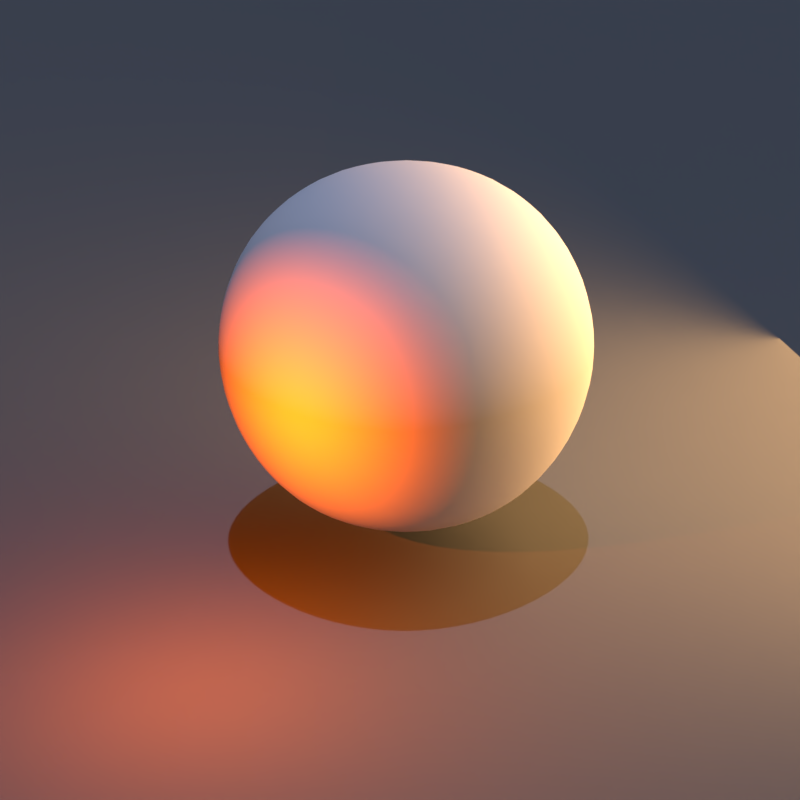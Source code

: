 # Source: light_temperature.blend  (saved by Blender 5.0.56; exported with 4.5.12 LTS)
import bpy
from mathutils import Matrix  # noqa: F401  (used for matrix-valued properties, if any)

bpy.ops.wm.read_factory_settings(use_empty=True)
scene = bpy.context.scene
scene.name = 'Scene'

# ---- collections
col_collection_1 = bpy.data.collections.new('Collection 1'); scene.collection.children.link(col_collection_1)

# ---- materials (node trees are filled in below, after node groups)
mat_material_001 = bpy.data.materials.new('Material.001')
mat_material_001.alpha_threshold = 0.0
mat_material_001.diffuse_color = (0.1459, 0.1532, 0.1477, 1.0)
mat_material_001.roughness = 0.5
mat_material = bpy.data.materials.new('Material')
mat_material.alpha_threshold = 0.0
mat_material.roughness = 0.5
mat_material.line_color = (0.0, 0.0, 0.0, 1.0)

# ---- material node trees
mat_material_001.use_nodes = True; mat_material_001.node_tree.nodes.clear()
_N = mat_material_001.node_tree.nodes; _L = mat_material_001.node_tree.links
n0 = _N.new('ShaderNodeOutputMaterial'); n0.name = 'Material Output'; n0.location = (300, 300)
n1 = _N.new('ShaderNodeBsdfDiffuse'); n1.name = 'Diffuse BSDF'; n1.location = (10, 300)
n1.inputs[0].default_value = (0.1459, 0.1532, 0.1477, 1.0)
_L.new(n1.outputs[0], n0.inputs[0])
n0.is_active_output = True
mat_material.use_nodes = True; mat_material.node_tree.nodes.clear()
_N = mat_material.node_tree.nodes; _L = mat_material.node_tree.links
n0 = _N.new('ShaderNodeOutputMaterial'); n0.name = 'Material Output'; n0.location = (300, 300)
n0.width = 120
n1 = _N.new('ShaderNodeBsdfDiffuse'); n1.name = 'Diffuse BSDF'; n1.location = (10, 300)
_L.new(n1.outputs[0], n0.inputs[0])
n0.is_active_output = True

# ---- world
world_world = bpy.data.worlds.new('World'); scene.world = world_world
world_world.use_nodes = True; world_world.node_tree.nodes.clear()
_N = world_world.node_tree.nodes; _L = world_world.node_tree.links
n0 = _N.new('ShaderNodeOutputWorld'); n0.name = 'World Output'; n0.location = (300, 300)
n1 = _N.new('ShaderNodeBackground'); n1.name = 'Background'; n1.location = (10, 300)
n1.inputs[1].default_value = 0.0
n2 = _N.new('ShaderNodeTexEnvironment'); n2.name = 'Environment Texture'; n2.location = (-180, 300)
n2.width = 140
_L.new(n1.outputs[0], n0.inputs[0])
_L.new(n2.outputs[0], n1.inputs[0])
n0.is_active_output = True
world_world.color = (0.05088, 0.05088, 0.05088)
world_world.use_sun_shadow = False
world_world.sun_shadow_jitter_overblur = 0.0
world_world.cycles.sampling_method = 'MANUAL'

# ---- cameras
cam_camera = bpy.data.cameras.new('Camera')
cam_camera.clip_end = 100.0
cam_camera.lens = 94.02
cam_camera.sensor_width = 32.0
cam_camera.sensor_height = 18.0
cam_camera.ortho_scale = 7.314
cam_camera.dof.focus_distance = 0.0

# ---- lights
light_area = bpy.data.lights.new('Area', 'AREA')
light_area.use_temperature = True
light_area.temperature = 3264.0
light_area.transmission_factor = 0.0
light_area.normalize = False
light_area.shadow_soft_size = 0.237
light_area.shadow_maximum_resolution = 0.006
light_area.use_absolute_resolution = True
light_area.size = 1.0
light_point = bpy.data.lights.new('Point', 'POINT')
light_point.use_temperature = True
light_point.temperature = 1516.0
light_point.exposure = 2.0
light_sun = bpy.data.lights.new('Sun', 'SUN')
light_sun.use_temperature = True
light_sun.temperature = 1.164e+04
light_sun.energy = 1.0

# ---- meshes
me_plane = bpy.data.meshes.new('Plane')
me_plane.from_pydata([(-1.0, -1.0, 0.0), (1.0, -1.0, 0.0), (-1.0, 1.0, 0.0), (1.0, 1.0, 0.0)], [], [(0, 1, 3, 2)])
me_plane.materials.append(mat_material_001)
me_plane.use_remesh_preserve_volume = False
me_plane.use_remesh_preserve_attributes = False
me_plane.use_mirror_vertex_groups = False
me_plane.update()
me_cube = bpy.data.meshes.new('Cube')
me_cube.from_pydata([(-1.0, -1.0, -1.0), (-1.0, 1.0, -1.0), (1.0, 1.0, -1.0), (1.0, -1.0, -1.0), (-1.0, -1.0, 1.0), (-1.0, 1.0, 1.0), (1.0, 1.0, 1.0), (1.0, -1.0, 1.0)], [], [(4, 5, 1, 0), (5, 6, 2, 1), (6, 7, 3, 2), (7, 4, 0, 3), (0, 1, 2, 3), (7, 6, 5, 4)])
me_cube.polygons.foreach_set('use_smooth', [True] * 6)
me_cube.materials.append(mat_material)
me_cube.use_remesh_preserve_volume = False
me_cube.use_remesh_preserve_attributes = False
me_cube.use_mirror_vertex_groups = False
me_cube.update()

# ---- objects
ob_area = bpy.data.objects.new('Area', light_area)
ob_point = bpy.data.objects.new('Point', light_point)
ob_sun = bpy.data.objects.new('Sun', light_sun)
ob_plane = bpy.data.objects.new('Plane', me_plane)
ob_cube = bpy.data.objects.new('Cube', me_cube)
ob_camera = bpy.data.objects.new('Camera', cam_camera)

# ---- transforms, parenting, visibility, modifiers, constraints
ob_area.location = (0.9562, 1.983, 1.214)
ob_area.rotation_euler = (-0.7133, 1.086, -5.931)
ob_area.scale = (3.577, 3.577, 3.577)
ob_point.location = (0.3494, -1.596, 1.047)
ob_sun.location = (-1.477, -2.113, 1.096)
ob_plane.location = (0.0, 0.0, 0.0)
ob_plane.scale = (12.46, 12.46, 12.46)
ob_plane.lineart.crease_threshold = 0.0
ob_cube.location = (0.0, 0.0, 1.0)
ob_cube.lineart.crease_threshold = 0.0
_m = ob_cube.modifiers.new('Subsurf', 'SUBSURF')
_m.uv_smooth = 'PRESERVE_CORNERS'
_m.levels = 4
_m.render_levels = 4
_m.show_only_control_edges = False
ob_camera.location = (7.136, -6.697, 5.592)
ob_camera.rotation_euler = (1.109, 0.01082, 0.8149)
ob_camera.lock_rotations_4d = False
ob_camera.empty_display_type = 'ARROWS'
ob_camera.color = (0.0, 0.0, 0.0, 0.0)
ob_camera.display_type = 'WIRE'
ob_camera.lineart.crease_threshold = 0.0

# ---- collection membership
scene.collection.objects.link(ob_area)
scene.collection.objects.link(ob_point)
scene.collection.objects.link(ob_sun)
col_collection_1.objects.link(ob_plane)
col_collection_1.objects.link(ob_cube)
col_collection_1.objects.link(ob_camera)

# ---- scene / render settings (as saved in the file)
scene.camera = ob_camera
scene.frame_start = 1; scene.frame_end = 25; scene.frame_set(1)
scene.render.engine = 'CYCLES'
scene.render.image_settings.color_mode = 'RGB'
scene.render.image_settings.compression = 90
scene.render.resolution_x = 256
scene.render.resolution_y = 256
scene.render.resolution_percentage = 50
scene.render.dither_intensity = 0.0
scene.render.use_border = True
scene.render.use_crop_to_border = True
scene.render.bake_margin = 2
scene.render.bake_bias = 0.0
scene.cycles.feature_set = 'EXPERIMENTAL'
scene.cycles.use_denoising = False
scene.cycles.samples = 64
scene.cycles.sampling_pattern = 'TABULATED_SOBOL'
scene.cycles.use_adaptive_sampling = False
scene.view_settings.view_transform = 'Standard'
bpy.context.view_layer.update()
